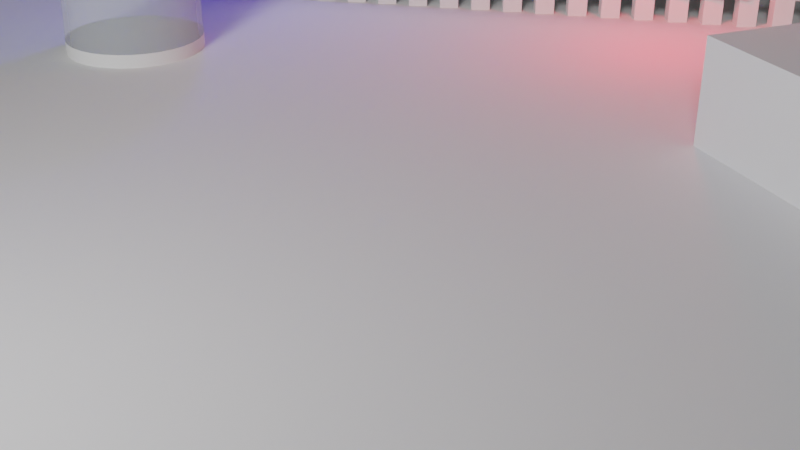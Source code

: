 # Source: newsstudio_20210517_1.blend  (saved by Blender 2.92.15; exported with 4.5.12 LTS)
import bpy
from mathutils import Matrix  # noqa: F401  (used for matrix-valued properties, if any)

bpy.ops.wm.read_factory_settings(use_empty=True)
scene = bpy.context.scene
scene.name = 'Scene'

# ---- collections
col_collection = bpy.data.collections.new('Collection'); scene.collection.children.link(col_collection)

# ---- materials (node trees are filled in below, after node groups)
mat_t = bpy.data.materials.new('t透明')
mat_t.surface_render_method = 'BLENDED'
mat_t.blend_method = 'BLEND'
mat_t.use_transparent_shadow = False

# ---- node groups
ng_auto_smooth = bpy.data.node_groups.new('Auto Smooth', 'GeometryNodeTree')
_s = ng_auto_smooth.interface.new_socket(name='Geometry', in_out='OUTPUT', socket_type='NodeSocketGeometry')
_s = ng_auto_smooth.interface.new_socket(name='Geometry', in_out='INPUT', socket_type='NodeSocketGeometry')
_s = ng_auto_smooth.interface.new_socket(name='Angle', in_out='INPUT', socket_type='NodeSocketFloat')
_s.subtype = 'ANGLE'
_s.min_value = 0.0
_s.max_value = 3.142
ng_auto_smooth.is_modifier = True
_N = ng_auto_smooth.nodes; _L = ng_auto_smooth.links
n0 = _N.new('NodeGroupOutput'); n0.name = 'Group Output'; n0.location = (480, -100)
n1 = _N.new('NodeGroupInput'); n1.name = 'Group Input'; n1.location = (-420, -300)
n2 = _N.new('NodeGroupInput'); n2.name = 'Group Input.001'; n2.location = (-60, -100)
n3 = _N.new('GeometryNodeSetShadeSmooth'); n3.name = 'Set Shade Smooth'; n3.location = (120, -100)
n3.domain = 'EDGE'
n4 = _N.new('GeometryNodeSetShadeSmooth'); n4.name = 'Set Shade Smooth.001'; n4.location = (300, -100)
n5 = _N.new('GeometryNodeInputMeshEdgeAngle'); n5.name = 'Edge Angle'; n5.location = (-420, -220)
n6 = _N.new('GeometryNodeInputEdgeSmooth'); n6.name = 'Is Edge Smooth'; n6.location = (-60, -160)
n7 = _N.new('GeometryNodeInputShadeSmooth'); n7.name = 'Is Face Smooth'; n7.location = (-240, -340)
n8 = _N.new('FunctionNodeBooleanMath'); n8.name = 'Boolean Math'; n8.location = (-60, -220)
n9 = _N.new('FunctionNodeCompare'); n9.name = 'Compare'; n9.location = (-240, -180)
n9.operation = 'LESS_EQUAL'
_L.new(n5.outputs[0], n9.inputs[0])
_L.new(n4.outputs[0], n0.inputs[0])
_L.new(n1.outputs[1], n9.inputs[1])
_L.new(n9.outputs[0], n8.inputs[0])
_L.new(n7.outputs[0], n8.inputs[1])
_L.new(n2.outputs[0], n3.inputs[0])
_L.new(n6.outputs[0], n3.inputs[1])
_L.new(n3.outputs[0], n4.inputs[0])
_L.new(n8.outputs[0], n3.inputs[2])
n0.is_active_output = True

# ---- material node trees
mat_t.use_nodes = True; mat_t.node_tree.nodes.clear()
_N = mat_t.node_tree.nodes; _L = mat_t.node_tree.links
n0 = _N.new('ShaderNodeBsdfPrincipled'); n0.name = 'Principled BSDF'; n0.location = (10, 300)
n0.distribution = 'GGX'
n0.subsurface_method = 'BURLEY'
n0.inputs[0].default_value = (0.9098, 1.0, 0.9646, 1.0)
n0.inputs[2].default_value = 0.1446
n0.inputs[3].default_value = 1.45
n0.inputs[4].default_value = 0.314
n0.inputs[13].default_value = 1.0
n0.inputs[27].default_value = (0.0, 0.0, 0.0, 1.0)
n0.inputs[28].default_value = 1.0
n1 = _N.new('ShaderNodeOutputMaterial'); n1.name = 'Material Output'; n1.location = (300, 300)
_L.new(n0.outputs[0], n1.inputs[0])
n1.is_active_output = True

# ---- world
world_world = bpy.data.worlds.new('World'); scene.world = world_world
world_world.use_nodes = True; world_world.node_tree.nodes.clear()
_N = world_world.node_tree.nodes; _L = world_world.node_tree.links
n0 = _N.new('ShaderNodeOutputWorld'); n0.name = 'World Output'; n0.location = (300, 300)
n1 = _N.new('ShaderNodeBackground'); n1.name = 'Background'; n1.location = (10, 300)
n1.inputs[0].default_value = (0.05088, 0.05088, 0.05088, 1.0)
_L.new(n1.outputs[0], n0.inputs[0])
n0.is_active_output = True
world_world.color = (0.05088, 0.05088, 0.05088)
world_world.use_sun_shadow = False
world_world.sun_shadow_jitter_overblur = 0.0

# ---- cameras
cam_camera = bpy.data.cameras.new('Camera')
cam_camera.clip_end = 100.0
cam_camera.ortho_scale = 7.314

# ---- lights
light_light = bpy.data.lights.new('Light', 'SUN')
light_light.transmission_factor = 0.0
light_light.angle = 0.1993
light_light.energy = 1.0
light_light.shadow_soft_size = 0.1
light_light.shadow_cascade_max_distance = 1000.0
light_x = bpy.data.lights.new('ポイント', 'POINT')
light_x.color = (0.002713, 0.0, 1.0)
light_x.transmission_factor = 0.0
light_x.energy = 200.0
light_x.shadow_soft_size = 0.25
light_x.shadow_maximum_resolution = 0.006
light_x.use_absolute_resolution = True
light_x_1 = bpy.data.lights.new('エリア', 'AREA')
light_x_1.transmission_factor = 0.0
light_x_1.cutoff_distance = 7.74
light_x_1.energy = 570.4
light_x_1.shadow_soft_size = 5.06
light_x_1.shadow_maximum_resolution = 0.006
light_x_1.use_absolute_resolution = True
light_x_1.size = 5.06
light_x_1.size_y = 1.0
light_001 = bpy.data.lights.new('ポイント.001', 'POINT')
light_001.color = (1.0, 0.0, 0.022)
light_001.transmission_factor = 0.0
light_001.energy = 200.0
light_001.shadow_soft_size = 0.25
light_001.shadow_maximum_resolution = 0.006
light_001.use_absolute_resolution = True

# ---- meshes
me_001 = bpy.data.meshes.new('円柱.001')
me_001.from_pydata([(0.0, 1.0, -1.0), (0.0, 1.0, 1.0), (0.1951, 0.9808, -1.0), (0.1951, 0.9808, 1.0), (0.3827, 0.9239, -1.0), (0.3827, 0.9239, 1.0), (0.5556, 0.8315, -1.0), (0.5556, 0.8315, 1.0), (0.7071, 0.7071, -1.0), (0.7071, 0.7071, 1.0), (0.8315, 0.5556, -1.0), (0.8315, 0.5556, 1.0), (0.9239, 0.3827, -1.0), (0.9239, 0.3827, 1.0), (0.9808, 0.1951, -1.0), (0.9808, 0.1951, 1.0), (1.0, 7.55e-08, -1.0), (1.0, 7.55e-08, 1.0), (0.9808, -0.1951, -1.0), (0.9808, -0.1951, 1.0), (0.9239, -0.3827, -1.0), (0.9239, -0.3827, 1.0), (0.8315, -0.5556, -1.0), (0.8315, -0.5556, 1.0), (0.7071, -0.7071, -1.0), (0.7071, -0.7071, 1.0), (0.5556, -0.8315, -1.0), (0.5556, -0.8315, 1.0), (0.3827, -0.9239, -1.0), (0.3827, -0.9239, 1.0), (0.1951, -0.9808, -1.0), (0.1951, -0.9808, 1.0), (-3.258e-07, -1.0, -1.0), (-3.258e-07, -1.0, 1.0), (-0.1951, -0.9808, -1.0), (-0.1951, -0.9808, 1.0), (-0.3827, -0.9239, -1.0), (-0.3827, -0.9239, 1.0), (-0.5556, -0.8315, -1.0), (-0.5556, -0.8315, 1.0), (-0.7071, -0.7071, -1.0), (-0.7071, -0.7071, 1.0), (-0.8315, -0.5556, -1.0), (-0.8315, -0.5556, 1.0), (-0.9239, -0.3827, -1.0), (-0.9239, -0.3827, 1.0), (-0.9808, -0.1951, -1.0), (-0.9808, -0.1951, 1.0), (-1.0, 9.656e-07, -1.0), (-1.0, 9.656e-07, 1.0), (-0.9808, 0.1951, -1.0), (-0.9808, 0.1951, 1.0), (-0.9239, 0.3827, -1.0), (-0.9239, 0.3827, 1.0), (-0.8315, 0.5556, -1.0), (-0.8315, 0.5556, 1.0), (-0.7071, 0.7071, -1.0), (-0.7071, 0.7071, 1.0), (-0.5556, 0.8315, -1.0), (-0.5556, 0.8315, 1.0), (-0.3827, 0.9239, -1.0), (-0.3827, 0.9239, 1.0), (-0.1951, 0.9808, -1.0), (-0.1951, 0.9808, 1.0)], [], [(0, 1, 3, 2), (2, 3, 5, 4), (4, 5, 7, 6), (6, 7, 9, 8), (8, 9, 11, 10), (10, 11, 13, 12), (12, 13, 15, 14), (14, 15, 17, 16), (16, 17, 19, 18), (18, 19, 21, 20), (20, 21, 23, 22), (22, 23, 25, 24), (24, 25, 27, 26), (26, 27, 29, 28), (28, 29, 31, 30), (30, 31, 33, 32), (32, 33, 35, 34), (34, 35, 37, 36), (36, 37, 39, 38), (38, 39, 41, 40), (40, 41, 43, 42), (42, 43, 45, 44), (44, 45, 47, 46), (46, 47, 49, 48), (48, 49, 51, 50), (50, 51, 53, 52), (52, 53, 55, 54), (54, 55, 57, 56), (56, 57, 59, 58), (58, 59, 61, 60), (3, 1, 63, 61, 59, 57, 55, 53, 51, 49, 47, 45, 43, 41, 39, 37, 35, 33, 31, 29, 27, 25, 23, 21, 19, 17, 15, 13, 11, 9, 7, 5), (60, 61, 63, 62), (62, 63, 1, 0), (0, 2, 4, 6, 8, 10, 12, 14, 16, 18, 20, 22, 24, 26, 28, 30, 32, 34, 36, 38, 40, 42, 44, 46, 48, 50, 52, 54, 56, 58, 60, 62)])
me_001.polygons.foreach_set('use_smooth', [True] * 34)
_uv = me_001.uv_layers.new(name='UVマップ')
_uv.uv.foreach_set('vector', [1.0, 0.5, 1.0, 1.0, 0.9688, 1.0, 0.9688, 0.5, 0.9688, 0.5, 0.9688, 1.0, 0.9375, 1.0, 0.9375, 0.5, 0.9375, 0.5, 0.9375, 1.0, 0.9062, 1.0, 0.9062, 0.5, 0.9062, 0.5, 0.9062, 1.0, 0.875, 1.0, 0.875, 0.5, 0.875, 0.5, 0.875, 1.0, 0.8438, 1.0, 0.8438, 0.5, 0.8438, 0.5, 0.8438, 1.0, 0.8125, 1.0, 0.8125, 0.5, 0.8125, 0.5, 0.8125, 1.0, 0.7812, 1.0, 0.7812, 0.5, 0.7812, 0.5, 0.7812, 1.0, 0.75, 1.0, 0.75, 0.5, 0.75, 0.5, 0.75, 1.0, 0.7188, 1.0, 0.7188, 0.5, 0.7188, 0.5, 0.7188, 1.0, 0.6875, 1.0, 0.6875, 0.5, 0.6875, 0.5, 0.6875, 1.0, 0.6562, 1.0, 0.6562, 0.5, 0.6562, 0.5, 0.6562, 1.0, 0.625, 1.0, 0.625, 0.5, 0.625, 0.5, 0.625, 1.0, 0.5938, 1.0, 0.5938, 0.5, 0.5938, 0.5, 0.5938, 1.0, 0.5625, 1.0, 0.5625, 0.5, 0.5625, 0.5, 0.5625, 1.0, 0.5312, 1.0, 0.5312, 0.5, 0.5312, 0.5, 0.5312, 1.0, 0.5, 1.0, 0.5, 0.5, 0.5, 0.5, 0.5, 1.0, 0.4688, 1.0, 0.4688, 0.5, 0.4688, 0.5, 0.4688, 1.0, 0.4375, 1.0, 0.4375, 0.5, 0.4375, 0.5, 0.4375, 1.0, 0.4062, 1.0, 0.4062, 0.5, 0.4062, 0.5, 0.4062, 1.0, 0.375, 1.0, 0.375, 0.5, 0.375, 0.5, 0.375, 1.0, 0.3438, 1.0, 0.3438, 0.5, 0.3438, 0.5, 0.3438, 1.0, 0.3125, 1.0, 0.3125, 0.5, 0.3125, 0.5, 0.3125, 1.0, 0.2812, 1.0, 0.2812, 0.5, 0.2812, 0.5, 0.2812, 1.0, 0.25, 1.0, 0.25, 0.5, 0.25, 0.5, 0.25, 1.0, 0.2188, 1.0, 0.2188, 0.5, 0.2188, 0.5, 0.2188, 1.0, 0.1875, 1.0, 0.1875, 0.5, 0.1875, 0.5, 0.1875, 1.0, 0.1562, 1.0, 0.1562, 0.5, 0.1562, 0.5, 0.1562, 1.0, 0.125, 1.0, 0.125, 0.5, 0.125, 0.5, 0.125, 1.0, 0.09375, 1.0, 0.09375, 0.5, 0.09375, 0.5, 0.09375, 1.0, 0.0625, 1.0, 0.0625, 0.5, 0.2968, 0.4854, 0.25, 0.49, 0.2032, 0.4854, 0.1582, 0.4717, 0.1167, 0.4496, 0.08029, 0.4197, 0.05045, 0.3833, 0.02827, 0.3418, 0.01461, 0.2968, 0.01, 0.25, 0.01461, 0.2032, 0.02827, 0.1582, 0.05045, 0.1167, 0.08029, 0.08029, 0.1167, 0.05045, 0.1582, 0.02827, 0.2032, 0.01461, 0.25, 0.01, 0.2968, 0.01461, 0.3418, 0.02827, 0.3833, 0.05045, 0.4197, 0.08029, 0.4496, 0.1167, 0.4717, 0.1582, 0.4854, 0.2032, 0.49, 0.25, 0.4854, 0.2968, 0.4717, 0.3418, 0.4496, 0.3833, 0.4197, 0.4197, 0.3833, 0.4496, 0.3418, 0.4717, 0.0625, 0.5, 0.0625, 1.0, 0.03125, 1.0, 0.03125, 0.5, 0.03125, 0.5, 0.03125, 1.0, 0.0, 1.0, 0.0, 0.5, 0.75, 0.49, 0.7968, 0.4854, 0.8418, 0.4717, 0.8833, 0.4496, 0.9197, 0.4197, 0.9496, 0.3833, 0.9717, 0.3418, 0.9854, 0.2968, 0.99, 0.25, 0.9854, 0.2032, 0.9717, 0.1582, 0.9496, 0.1167, 0.9197, 0.08029, 0.8833, 0.05045, 0.8418, 0.02827, 0.7968, 0.01461, 0.75, 0.01, 0.7032, 0.01461, 0.6582, 0.02827, 0.6167, 0.05045, 0.5803, 0.08029, 0.5504, 0.1167, 0.5283, 0.1582, 0.5146, 0.2032, 0.51, 0.25, 0.5146, 0.2968, 0.5283, 0.3418, 0.5504, 0.3833, 0.5803, 0.4197, 0.6167, 0.4496, 0.6582, 0.4717, 0.7032, 0.4854])
me_001.use_remesh_fix_poles = True
me_001.use_remesh_preserve_attributes = False
me_001.use_mirror_vertex_groups = False
me_001.update()
me_x = bpy.data.meshes.new('球')
me_x.from_pydata([(0.0, 0.1951, 0.9542), (1.086e-09, 0.4798, 0.9239), (-3.529e-08, 0.7187, 0.8525), (-1.186e-08, 0.8575, 0.7623), (-3.301e-08, 0.9756, 0.5556), (-4.369e-09, 0.9881, 0.3827), (-1.743e-09, 0.992, 0.1951), (0.0, 1.0, 7.55e-08), (0.03806, 0.1913, 0.9542), (0.0936, 0.4705, 0.9239), (0.1402, 0.7049, 0.8525), (0.1673, 0.841, 0.7623), (0.1903, 0.9569, 0.5556), (0.1928, 0.9691, 0.3827), (0.1935, 0.9729, 0.1951), (0.1951, 0.9808, 7.55e-08), (0.07466, 0.1802, 0.9542), (0.1836, 0.4432, 0.9239), (0.275, 0.664, 0.8525), (0.3282, 0.7922, 0.7623), (0.3733, 0.9013, 0.5556), (0.3781, 0.9129, 0.3827), (0.3796, 0.9165, 0.1951), (0.3827, 0.9239, 7.55e-08), (0.1084, 0.1622, 0.9542), (0.2665, 0.3989, 0.9239), (0.3993, 0.5975, 0.8525), (0.4764, 0.713, 0.7623), (0.542, 0.8112, 0.5556), (0.549, 0.8216, 0.3827), (0.5511, 0.8248, 0.1951), (0.5556, 0.8315, 7.55e-08), (0.1379, 0.1379, 0.9542), (0.3392, 0.3392, 0.9239), (0.5082, 0.5082, 0.8525), (0.6064, 0.6064, 0.7623), (0.6899, 0.6899, 0.5556), (0.6987, 0.6987, 0.3827), (0.7014, 0.7014, 0.1951), (0.7071, 0.7071, 7.55e-08), (0.1622, 0.1084, 0.9542), (0.3989, 0.2665, 0.9239), (0.5975, 0.3993, 0.8525), (0.713, 0.4764, 0.7623), (0.8112, 0.542, 0.5556), (0.8216, 0.549, 0.3827), (0.8248, 0.5511, 0.1951), (0.8315, 0.5556, 7.55e-08), (0.1802, 0.07466, 0.9542), (0.4432, 0.1836, 0.9239), (0.664, 0.275, 0.8525), (0.7922, 0.3282, 0.7623), (0.9013, 0.3733, 0.5556), (0.9129, 0.3781, 0.3827), (0.9165, 0.3796, 0.1951), (0.9239, 0.3827, 7.55e-08), (0.1913, 0.03806, 0.9542), (0.4705, 0.0936, 0.9239), (0.7049, 0.1402, 0.8525), (0.841, 0.1673, 0.7623), (0.9569, 0.1903, 0.5556), (0.9691, 0.1928, 0.3827), (0.9729, 0.1935, 0.1951), (0.9808, 0.1951, 7.55e-08), (0.1951, -3.266e-07, 0.9542), (0.4798, -3.294e-07, 0.9239), (0.7187, -3.141e-07, 0.8525), (0.8575, -3.335e-07, 0.7623), (0.9756, -3.536e-07, 0.5556), (0.9881, -2.747e-07, 0.3827), (0.992, -3.952e-07, 0.1951), (1.0, -3.788e-07, 7.55e-08), (0.1913, -0.03806, 0.9542), (0.4705, -0.0936, 0.9239), (0.7049, -0.1402, 0.8525), (0.841, -0.1673, 0.7623), (0.9569, -0.1903, 0.5556), (0.9691, -0.1928, 0.3827), (0.9729, -0.1935, 0.1951), (0.9808, -0.1951, 7.55e-08), (0.1802, -0.07466, 0.9542), (0.4432, -0.1836, 0.9239), (0.664, -0.275, 0.8525), (0.7922, -0.3282, 0.7623), (0.9013, -0.3733, 0.5556), (0.9129, -0.3781, 0.3827), (0.9165, -0.3796, 0.1951), (0.9239, -0.3827, 7.55e-08), (0.1622, -0.1084, 0.9542), (0.3989, -0.2665, 0.9239), (0.5975, -0.3993, 0.8525), (0.713, -0.4764, 0.7623), (0.8112, -0.542, 0.5556), (0.8216, -0.549, 0.3827), (0.8248, -0.5511, 0.1951), (0.8315, -0.5556, 7.55e-08), (0.1379, -0.138, 0.9542), (0.3392, -0.3392, 0.9239), (0.5082, -0.5082, 0.8525), (0.6064, -0.6064, 0.7623), (0.6899, -0.6899, 0.5556), (0.6987, -0.6987, 0.3827), (0.7014, -0.7014, 0.1951), (0.7071, -0.7071, 7.55e-08), (0.1084, -0.1622, 0.9542), (0.2665, -0.3989, 0.9239), (0.3993, -0.5975, 0.8525), (0.4764, -0.713, 0.7623), (0.542, -0.8112, 0.5556), (0.549, -0.8216, 0.3827), (0.5511, -0.8248, 0.1951), (0.5556, -0.8315, 7.55e-08), (0.07466, -0.1802, 0.9542), (0.1836, -0.4432, 0.9239), (0.275, -0.664, 0.8525), (0.3282, -0.7922, 0.7623), (0.3733, -0.9013, 0.5556), (0.3781, -0.9129, 0.3827), (0.3796, -0.9165, 0.1951), (0.3827, -0.9239, 7.55e-08), (0.03806, -0.1913, 0.9542), (0.0936, -0.4705, 0.9239), (0.1402, -0.7049, 0.8525), (0.1673, -0.841, 0.7623), (0.1903, -0.9569, 0.5556), (0.1928, -0.9691, 0.3827), (0.1935, -0.9729, 0.1951), (0.1951, -0.9808, 7.55e-08), (-7.212e-09, -0.1951, 0.9542), (5.276e-08, -0.4798, 0.9239), (-1.249e-09, -0.7187, 0.8525), (-4.319e-08, -0.8575, 0.7623), (-1.333e-07, -0.9756, 0.5556), (6.362e-08, -0.9881, 0.3827), (-8.816e-08, -0.992, 0.1951), (-1.003e-07, -1.0, 7.55e-08), (-0.03806, -0.1913, 0.9542), (-0.0936, -0.4705, 0.9239), (-0.1402, -0.7049, 0.8525), (-0.1673, -0.841, 0.7623), (-0.1903, -0.9569, 0.5556), (-0.1928, -0.9691, 0.3827), (-0.1935, -0.9729, 0.1951), (-0.1951, -0.9808, 7.55e-08), (-0.07466, -0.1802, 0.9542), (-0.1836, -0.4432, 0.9239), (-0.275, -0.664, 0.8525), (-0.3282, -0.7922, 0.7623), (-0.3733, -0.9013, 0.5556), (-0.3781, -0.9129, 0.3827), (-0.3796, -0.9165, 0.1951), (-0.3827, -0.9239, 7.55e-08), (-0.1084, -0.1622, 0.9542), (-0.2665, -0.3989, 0.9239), (-0.3993, -0.5975, 0.8525), (-0.4764, -0.713, 0.7623), (-0.542, -0.8112, 0.5556), (-0.549, -0.8216, 0.3827), (-0.5511, -0.8248, 0.1951), (-0.5556, -0.8315, 7.55e-08), (-2.304e-07, -5.562e-07, 0.9633), (-0.1379, -0.138, 0.9542), (-0.3392, -0.3392, 0.9239), (-0.5082, -0.5082, 0.8525), (-0.6064, -0.6064, 0.7623), (-0.6899, -0.6899, 0.5556), (-0.6987, -0.6987, 0.3827), (-0.7014, -0.7014, 0.1951), (-0.7071, -0.7071, 7.55e-08), (-0.1622, -0.1084, 0.9542), (-0.3989, -0.2665, 0.9239), (-0.5975, -0.3993, 0.8525), (-0.713, -0.4764, 0.7623), (-0.8112, -0.542, 0.5556), (-0.8216, -0.549, 0.3827), (-0.8248, -0.5511, 0.1951), (-0.8315, -0.5556, 7.55e-08), (-0.1802, -0.07466, 0.9542), (-0.4432, -0.1836, 0.9239), (-0.664, -0.275, 0.8525), (-0.7922, -0.3282, 0.7623), (-0.9013, -0.3733, 0.5556), (-0.9129, -0.3781, 0.3827), (-0.9165, -0.3796, 0.1951), (-0.9239, -0.3827, 7.55e-08), (-0.1913, -0.03806, 0.9542), (-0.4705, -0.0936, 0.9239), (-0.7049, -0.1402, 0.8525), (-0.841, -0.1673, 0.7623), (-0.9569, -0.1903, 0.5556), (-0.9691, -0.1928, 0.3827), (-0.9729, -0.1935, 0.1951), (-0.9808, -0.1951, 7.55e-08), (-0.1951, -3.117e-07, 0.9542), (-0.4798, -2.827e-07, 0.9239), (-0.7187, -2.756e-07, 0.8525), (-0.8575, -1.708e-07, 0.7623), (-0.9756, -1.263e-07, 0.5556), (-0.9881, -3.225e-07, 0.3827), (-0.992, -9.374e-08, 0.1951), (-1.0, -1.404e-07, 7.55e-08), (-0.1913, 0.03806, 0.9542), (-0.4705, 0.0936, 0.9239), (-0.7049, 0.1402, 0.8525), (-0.841, 0.1673, 0.7623), (-0.9569, 0.1903, 0.5556), (-0.9691, 0.1928, 0.3827), (-0.9729, 0.1935, 0.1951), (-0.9808, 0.1951, 7.55e-08), (-0.1802, 0.07466, 0.9542), (-0.4432, 0.1836, 0.9239), (-0.664, 0.275, 0.8525), (-0.7922, 0.3282, 0.7623), (-0.9013, 0.3733, 0.5556), (-0.9129, 0.3781, 0.3827), (-0.9165, 0.3796, 0.1951), (-0.9239, 0.3827, 7.55e-08), (-0.1622, 0.1084, 0.9542), (-0.3989, 0.2665, 0.9239), (-0.5975, 0.3993, 0.8525), (-0.713, 0.4764, 0.7623), (-0.8112, 0.542, 0.5556), (-0.8216, 0.549, 0.3827), (-0.8248, 0.5511, 0.1951), (-0.8315, 0.5556, 7.55e-08), (-0.1379, 0.1379, 0.9542), (-0.3392, 0.3392, 0.9239), (-0.5082, 0.5082, 0.8525), (-0.6064, 0.6064, 0.7623), (-0.6899, 0.6899, 0.5556), (-0.6987, 0.6987, 0.3827), (-0.7014, 0.7014, 0.1951), (-0.7071, 0.7071, 7.55e-08), (-0.1084, 0.1622, 0.9542), (-0.2665, 0.3989, 0.9239), (-0.3993, 0.5975, 0.8525), (-0.4764, 0.713, 0.7623), (-0.542, 0.8112, 0.5556), (-0.549, 0.8216, 0.3827), (-0.5511, 0.8248, 0.1951), (-0.5556, 0.8315, 7.55e-08), (-0.07466, 0.1802, 0.9542), (-0.1836, 0.4432, 0.9239), (-0.275, 0.664, 0.8525), (-0.3282, 0.7922, 0.7623), (-0.3733, 0.9013, 0.5556), (-0.3781, 0.9129, 0.3827), (-0.3796, 0.9165, 0.1951), (-0.3827, 0.9239, 7.55e-08), (-0.03806, 0.1913, 0.9542), (-0.0936, 0.4705, 0.9239), (-0.1402, 0.7049, 0.8525), (-0.1673, 0.841, 0.7623), (-0.1903, 0.9569, 0.5556), (-0.1928, 0.9691, 0.3827), (-0.1935, 0.9729, 0.1951), (-0.1951, 0.9808, 7.55e-08)], [], [(7, 6, 14, 15), (0, 160, 8), (1, 0, 8, 9), (2, 1, 9, 10), (3, 2, 10, 11), (4, 3, 11, 12), (5, 4, 12, 13), (6, 5, 13, 14), (14, 13, 21, 22), (15, 14, 22, 23), (8, 160, 16), (9, 8, 16, 17), (10, 9, 17, 18), (11, 10, 18, 19), (12, 11, 19, 20), (13, 12, 20, 21), (18, 17, 25, 26), (19, 18, 26, 27), (20, 19, 27, 28), (21, 20, 28, 29), (22, 21, 29, 30), (23, 22, 30, 31), (16, 160, 24), (17, 16, 24, 25), (30, 29, 37, 38), (31, 30, 38, 39), (24, 160, 32), (25, 24, 32, 33), (26, 25, 33, 34), (27, 26, 34, 35), (28, 27, 35, 36), (29, 28, 36, 37), (35, 34, 42, 43), (36, 35, 43, 44), (37, 36, 44, 45), (38, 37, 45, 46), (39, 38, 46, 47), (32, 160, 40), (33, 32, 40, 41), (34, 33, 41, 42), (47, 46, 54, 55), (40, 160, 48), (41, 40, 48, 49), (42, 41, 49, 50), (43, 42, 50, 51), (44, 43, 51, 52), (45, 44, 52, 53), (46, 45, 53, 54), (51, 50, 58, 59), (52, 51, 59, 60), (53, 52, 60, 61), (54, 53, 61, 62), (55, 54, 62, 63), (48, 160, 56), (49, 48, 56, 57), (50, 49, 57, 58), (63, 62, 70, 71), (56, 160, 64), (57, 56, 64, 65), (58, 57, 65, 66), (59, 58, 66, 67), (60, 59, 67, 68), (61, 60, 68, 69), (62, 61, 69, 70), (68, 67, 75, 76), (69, 68, 76, 77), (70, 69, 77, 78), (71, 70, 78, 79), (64, 160, 72), (65, 64, 72, 73), (66, 65, 73, 74), (67, 66, 74, 75), (73, 72, 80, 81), (74, 73, 81, 82), (75, 74, 82, 83), (76, 75, 83, 84), (77, 76, 84, 85), (78, 77, 85, 86), (79, 78, 86, 87), (72, 160, 80), (85, 84, 92, 93), (86, 85, 93, 94), (87, 86, 94, 95), (80, 160, 88), (81, 80, 88, 89), (82, 81, 89, 90), (83, 82, 90, 91), (84, 83, 91, 92), (89, 88, 96, 97), (90, 89, 97, 98), (91, 90, 98, 99), (92, 91, 99, 100), (93, 92, 100, 101), (94, 93, 101, 102), (95, 94, 102, 103), (88, 160, 96), (101, 100, 108, 109), (102, 101, 109, 110), (103, 102, 110, 111), (96, 160, 104), (97, 96, 104, 105), (98, 97, 105, 106), (99, 98, 106, 107), (100, 99, 107, 108), (106, 105, 113, 114), (107, 106, 114, 115), (108, 107, 115, 116), (109, 108, 116, 117), (110, 109, 117, 118), (111, 110, 118, 119), (104, 160, 112), (105, 104, 112, 113), (118, 117, 125, 126), (119, 118, 126, 127), (112, 160, 120), (113, 112, 120, 121), (114, 113, 121, 122), (115, 114, 122, 123), (116, 115, 123, 124), (117, 116, 124, 125), (122, 121, 129, 130), (123, 122, 130, 131), (124, 123, 131, 132), (125, 124, 132, 133), (126, 125, 133, 134), (127, 126, 134, 135), (120, 160, 128), (121, 120, 128, 129), (134, 133, 141, 142), (135, 134, 142, 143), (128, 160, 136), (129, 128, 136, 137), (130, 129, 137, 138), (131, 130, 138, 139), (132, 131, 139, 140), (133, 132, 140, 141), (139, 138, 146, 147), (140, 139, 147, 148), (141, 140, 148, 149), (142, 141, 149, 150), (143, 142, 150, 151), (136, 160, 144), (137, 136, 144, 145), (138, 137, 145, 146), (151, 150, 158, 159), (144, 160, 152), (145, 144, 152, 153), (146, 145, 153, 154), (147, 146, 154, 155), (148, 147, 155, 156), (149, 148, 156, 157), (150, 149, 157, 158), (156, 155, 164, 165), (157, 156, 165, 166), (158, 157, 166, 167), (159, 158, 167, 168), (152, 160, 161), (153, 152, 161, 162), (154, 153, 162, 163), (155, 154, 163, 164), (161, 160, 169), (162, 161, 169, 170), (163, 162, 170, 171), (164, 163, 171, 172), (165, 164, 172, 173), (166, 165, 173, 174), (167, 166, 174, 175), (168, 167, 175, 176), (173, 172, 180, 181), (174, 173, 181, 182), (175, 174, 182, 183), (176, 175, 183, 184), (169, 160, 177), (170, 169, 177, 178), (171, 170, 178, 179), (172, 171, 179, 180), (178, 177, 185, 186), (179, 178, 186, 187), (180, 179, 187, 188), (181, 180, 188, 189), (182, 181, 189, 190), (183, 182, 190, 191), (184, 183, 191, 192), (177, 160, 185), (190, 189, 197, 198), (191, 190, 198, 199), (192, 191, 199, 200), (185, 160, 193), (186, 185, 193, 194), (187, 186, 194, 195), (188, 187, 195, 196), (189, 188, 196, 197), (194, 193, 201, 202), (195, 194, 202, 203), (196, 195, 203, 204), (197, 196, 204, 205), (198, 197, 205, 206), (199, 198, 206, 207), (200, 199, 207, 208), (193, 160, 201), (206, 205, 213, 214), (207, 206, 214, 215), (208, 207, 215, 216), (201, 160, 209), (202, 201, 209, 210), (203, 202, 210, 211), (204, 203, 211, 212), (205, 204, 212, 213), (211, 210, 218, 219), (212, 211, 219, 220), (213, 212, 220, 221), (214, 213, 221, 222), (215, 214, 222, 223), (216, 215, 223, 224), (209, 160, 217), (210, 209, 217, 218), (223, 222, 230, 231), (224, 223, 231, 232), (217, 160, 225), (218, 217, 225, 226), (219, 218, 226, 227), (220, 219, 227, 228), (221, 220, 228, 229), (222, 221, 229, 230), (228, 227, 235, 236), (229, 228, 236, 237), (230, 229, 237, 238), (231, 230, 238, 239), (232, 231, 239, 240), (225, 160, 233), (226, 225, 233, 234), (227, 226, 234, 235), (240, 239, 247, 248), (233, 160, 241), (234, 233, 241, 242), (235, 234, 242, 243), (236, 235, 243, 244), (237, 236, 244, 245), (238, 237, 245, 246), (239, 238, 246, 247), (244, 243, 251, 252), (245, 244, 252, 253), (246, 245, 253, 254), (247, 246, 254, 255), (248, 247, 255, 256), (241, 160, 249), (242, 241, 249, 250), (243, 242, 250, 251), (256, 255, 6, 7), (249, 160, 0), (250, 249, 0, 1), (251, 250, 1, 2), (252, 251, 2, 3), (253, 252, 3, 4), (254, 253, 4, 5), (255, 254, 5, 6)])
me_x.polygons.foreach_set('use_smooth', [True] * 256)
_uv = me_x.uv_layers.new(name='UVマップ')
_uv.uv.foreach_set('vector', [0.75, 0.5, 0.75, 0.5625, 0.7188, 0.5625, 0.7188, 0.5, 0.75, 0.9375, 0.7344, 1.0, 0.7187, 0.9375, 0.75, 0.875, 0.75, 0.9375, 0.7187, 0.9375, 0.7188, 0.875, 0.75, 0.8125, 0.75, 0.875, 0.7188, 0.875, 0.7188, 0.8125, 0.75, 0.75, 0.75, 0.8125, 0.7188, 0.8125, 0.7188, 0.75, 0.75, 0.6875, 0.75, 0.75, 0.7188, 0.75, 0.7188, 0.6875, 0.75, 0.625, 0.75, 0.6875, 0.7188, 0.6875, 0.7188, 0.625, 0.75, 0.5625, 0.75, 0.625, 0.7188, 0.625, 0.7188, 0.5625, 0.7188, 0.5625, 0.7188, 0.625, 0.6875, 0.625, 0.6875, 0.5625, 0.7188, 0.5, 0.7188, 0.5625, 0.6875, 0.5625, 0.6875, 0.5, 0.7187, 0.9375, 0.7031, 1.0, 0.6875, 0.9375, 0.7188, 0.875, 0.7187, 0.9375, 0.6875, 0.9375, 0.6875, 0.875, 0.7188, 0.8125, 0.7188, 0.875, 0.6875, 0.875, 0.6875, 0.8125, 0.7188, 0.75, 0.7188, 0.8125, 0.6875, 0.8125, 0.6875, 0.75, 0.7188, 0.6875, 0.7188, 0.75, 0.6875, 0.75, 0.6875, 0.6875, 0.7188, 0.625, 0.7188, 0.6875, 0.6875, 0.6875, 0.6875, 0.625, 0.6875, 0.8125, 0.6875, 0.875, 0.6562, 0.875, 0.6562, 0.8125, 0.6875, 0.75, 0.6875, 0.8125, 0.6562, 0.8125, 0.6562, 0.75, 0.6875, 0.6875, 0.6875, 0.75, 0.6562, 0.75, 0.6562, 0.6875, 0.6875, 0.625, 0.6875, 0.6875, 0.6562, 0.6875, 0.6562, 0.625, 0.6875, 0.5625, 0.6875, 0.625, 0.6562, 0.625, 0.6562, 0.5625, 0.6875, 0.5, 0.6875, 0.5625, 0.6562, 0.5625, 0.6562, 0.5, 0.6875, 0.9375, 0.6719, 1.0, 0.6562, 0.9375, 0.6875, 0.875, 0.6875, 0.9375, 0.6562, 0.9375, 0.6562, 0.875, 0.6562, 0.5625, 0.6562, 0.625, 0.625, 0.625, 0.625, 0.5625, 0.6562, 0.5, 0.6562, 0.5625, 0.625, 0.5625, 0.625, 0.5, 0.6562, 0.9375, 0.6406, 1.0, 0.625, 0.9375, 0.6562, 0.875, 0.6562, 0.9375, 0.625, 0.9375, 0.625, 0.875, 0.6562, 0.8125, 0.6562, 0.875, 0.625, 0.875, 0.625, 0.8125, 0.6562, 0.75, 0.6562, 0.8125, 0.625, 0.8125, 0.625, 0.75, 0.6562, 0.6875, 0.6562, 0.75, 0.625, 0.75, 0.625, 0.6875, 0.6562, 0.625, 0.6562, 0.6875, 0.625, 0.6875, 0.625, 0.625, 0.625, 0.75, 0.625, 0.8125, 0.5937, 0.8125, 0.5937, 0.75, 0.625, 0.6875, 0.625, 0.75, 0.5937, 0.75, 0.5937, 0.6875, 0.625, 0.625, 0.625, 0.6875, 0.5937, 0.6875, 0.5937, 0.625, 0.625, 0.5625, 0.625, 0.625, 0.5937, 0.625, 0.5937, 0.5625, 0.625, 0.5, 0.625, 0.5625, 0.5937, 0.5625, 0.5937, 0.5, 0.625, 0.9375, 0.6094, 1.0, 0.5937, 0.9375, 0.625, 0.875, 0.625, 0.9375, 0.5937, 0.9375, 0.5937, 0.875, 0.625, 0.8125, 0.625, 0.875, 0.5937, 0.875, 0.5937, 0.8125, 0.5937, 0.5, 0.5937, 0.5625, 0.5625, 0.5625, 0.5625, 0.5, 0.5937, 0.9375, 0.5781, 1.0, 0.5625, 0.9375, 0.5937, 0.875, 0.5937, 0.9375, 0.5625, 0.9375, 0.5625, 0.875, 0.5937, 0.8125, 0.5937, 0.875, 0.5625, 0.875, 0.5625, 0.8125, 0.5937, 0.75, 0.5937, 0.8125, 0.5625, 0.8125, 0.5625, 0.75, 0.5937, 0.6875, 0.5937, 0.75, 0.5625, 0.75, 0.5625, 0.6875, 0.5937, 0.625, 0.5937, 0.6875, 0.5625, 0.6875, 0.5625, 0.625, 0.5937, 0.5625, 0.5937, 0.625, 0.5625, 0.625, 0.5625, 0.5625, 0.5625, 0.75, 0.5625, 0.8125, 0.5312, 0.8125, 0.5312, 0.75, 0.5625, 0.6875, 0.5625, 0.75, 0.5312, 0.75, 0.5312, 0.6875, 0.5625, 0.625, 0.5625, 0.6875, 0.5312, 0.6875, 0.5312, 0.625, 0.5625, 0.5625, 0.5625, 0.625, 0.5312, 0.625, 0.5312, 0.5625, 0.5625, 0.5, 0.5625, 0.5625, 0.5312, 0.5625, 0.5312, 0.5, 0.5625, 0.9375, 0.5469, 1.0, 0.5312, 0.9375, 0.5625, 0.875, 0.5625, 0.9375, 0.5312, 0.9375, 0.5312, 0.875, 0.5625, 0.8125, 0.5625, 0.875, 0.5312, 0.875, 0.5312, 0.8125, 0.5312, 0.5, 0.5312, 0.5625, 0.5, 0.5625, 0.5, 0.5, 0.5312, 0.9375, 0.5156, 1.0, 0.5, 0.9375, 0.5312, 0.875, 0.5312, 0.9375, 0.5, 0.9375, 0.5, 0.875, 0.5312, 0.8125, 0.5312, 0.875, 0.5, 0.875, 0.5, 0.8125, 0.5312, 0.75, 0.5312, 0.8125, 0.5, 0.8125, 0.5, 0.75, 0.5312, 0.6875, 0.5312, 0.75, 0.5, 0.75, 0.5, 0.6875, 0.5312, 0.625, 0.5312, 0.6875, 0.5, 0.6875, 0.5, 0.625, 0.5312, 0.5625, 0.5312, 0.625, 0.5, 0.625, 0.5, 0.5625, 0.5, 0.6875, 0.5, 0.75, 0.4687, 0.75, 0.4687, 0.6875, 0.5, 0.625, 0.5, 0.6875, 0.4687, 0.6875, 0.4687, 0.625, 0.5, 0.5625, 0.5, 0.625, 0.4687, 0.625, 0.4687, 0.5625, 0.5, 0.5, 0.5, 0.5625, 0.4687, 0.5625, 0.4687, 0.5, 0.5, 0.9375, 0.4844, 1.0, 0.4687, 0.9375, 0.5, 0.875, 0.5, 0.9375, 0.4687, 0.9375, 0.4687, 0.875, 0.5, 0.8125, 0.5, 0.875, 0.4687, 0.875, 0.4687, 0.8125, 0.5, 0.75, 0.5, 0.8125, 0.4687, 0.8125, 0.4687, 0.75, 0.4687, 0.875, 0.4687, 0.9375, 0.4375, 0.9375, 0.4375, 0.875, 0.4687, 0.8125, 0.4687, 0.875, 0.4375, 0.875, 0.4375, 0.8125, 0.4687, 0.75, 0.4687, 0.8125, 0.4375, 0.8125, 0.4375, 0.75, 0.4687, 0.6875, 0.4687, 0.75, 0.4375, 0.75, 0.4375, 0.6875, 0.4687, 0.625, 0.4687, 0.6875, 0.4375, 0.6875, 0.4375, 0.625, 0.4687, 0.5625, 0.4687, 0.625, 0.4375, 0.625, 0.4375, 0.5625, 0.4687, 0.5, 0.4687, 0.5625, 0.4375, 0.5625, 0.4375, 0.5, 0.4687, 0.9375, 0.4531, 1.0, 0.4375, 0.9375, 0.4375, 0.625, 0.4375, 0.6875, 0.4062, 0.6875, 0.4062, 0.625, 0.4375, 0.5625, 0.4375, 0.625, 0.4062, 0.625, 0.4062, 0.5625, 0.4375, 0.5, 0.4375, 0.5625, 0.4062, 0.5625, 0.4062, 0.5, 0.4375, 0.9375, 0.4219, 1.0, 0.4062, 0.9375, 0.4375, 0.875, 0.4375, 0.9375, 0.4062, 0.9375, 0.4062, 0.875, 0.4375, 0.8125, 0.4375, 0.875, 0.4062, 0.875, 0.4062, 0.8125, 0.4375, 0.75, 0.4375, 0.8125, 0.4062, 0.8125, 0.4062, 0.75, 0.4375, 0.6875, 0.4375, 0.75, 0.4062, 0.75, 0.4062, 0.6875, 0.4062, 0.875, 0.4062, 0.9375, 0.375, 0.9375, 0.375, 0.875, 0.4062, 0.8125, 0.4062, 0.875, 0.375, 0.875, 0.375, 0.8125, 0.4062, 0.75, 0.4062, 0.8125, 0.375, 0.8125, 0.375, 0.75, 0.4062, 0.6875, 0.4062, 0.75, 0.375, 0.75, 0.375, 0.6875, 0.4062, 0.625, 0.4062, 0.6875, 0.375, 0.6875, 0.375, 0.625, 0.4062, 0.5625, 0.4062, 0.625, 0.375, 0.625, 0.375, 0.5625, 0.4062, 0.5, 0.4062, 0.5625, 0.375, 0.5625, 0.375, 0.5, 0.4062, 0.9375, 0.3906, 1.0, 0.375, 0.9375, 0.375, 0.625, 0.375, 0.6875, 0.3437, 0.6875, 0.3437, 0.625, 0.375, 0.5625, 0.375, 0.625, 0.3437, 0.625, 0.3437, 0.5625, 0.375, 0.5, 0.375, 0.5625, 0.3437, 0.5625, 0.3437, 0.5, 0.375, 0.9375, 0.3594, 1.0, 0.3437, 0.9375, 0.375, 0.875, 0.375, 0.9375, 0.3437, 0.9375, 0.3437, 0.875, 0.375, 0.8125, 0.375, 0.875, 0.3437, 0.875, 0.3437, 0.8125, 0.375, 0.75, 0.375, 0.8125, 0.3437, 0.8125, 0.3437, 0.75, 0.375, 0.6875, 0.375, 0.75, 0.3437, 0.75, 0.3437, 0.6875, 0.3437, 0.8125, 0.3437, 0.875, 0.3125, 0.875, 0.3125, 0.8125, 0.3437, 0.75, 0.3437, 0.8125, 0.3125, 0.8125, 0.3125, 0.75, 0.3437, 0.6875, 0.3437, 0.75, 0.3125, 0.75, 0.3125, 0.6875, 0.3437, 0.625, 0.3437, 0.6875, 0.3125, 0.6875, 0.3125, 0.625, 0.3437, 0.5625, 0.3437, 0.625, 0.3125, 0.625, 0.3125, 0.5625, 0.3437, 0.5, 0.3437, 0.5625, 0.3125, 0.5625, 0.3125, 0.5, 0.3437, 0.9375, 0.3281, 1.0, 0.3125, 0.9375, 0.3437, 0.875, 0.3437, 0.9375, 0.3125, 0.9375, 0.3125, 0.875, 0.3125, 0.5625, 0.3125, 0.625, 0.2812, 0.625, 0.2812, 0.5625, 0.3125, 0.5, 0.3125, 0.5625, 0.2812, 0.5625, 0.2812, 0.5, 0.3125, 0.9375, 0.2969, 1.0, 0.2812, 0.9375, 0.3125, 0.875, 0.3125, 0.9375, 0.2812, 0.9375, 0.2812, 0.875, 0.3125, 0.8125, 0.3125, 0.875, 0.2812, 0.875, 0.2812, 0.8125, 0.3125, 0.75, 0.3125, 0.8125, 0.2812, 0.8125, 0.2812, 0.75, 0.3125, 0.6875, 0.3125, 0.75, 0.2812, 0.75, 0.2812, 0.6875, 0.3125, 0.625, 0.3125, 0.6875, 0.2812, 0.6875, 0.2812, 0.625, 0.2812, 0.8125, 0.2812, 0.875, 0.25, 0.875, 0.25, 0.8125, 0.2812, 0.75, 0.2812, 0.8125, 0.25, 0.8125, 0.25, 0.75, 0.2812, 0.6875, 0.2812, 0.75, 0.25, 0.75, 0.25, 0.6875, 0.2812, 0.625, 0.2812, 0.6875, 0.25, 0.6875, 0.25, 0.625, 0.2812, 0.5625, 0.2812, 0.625, 0.25, 0.625, 0.25, 0.5625, 0.2812, 0.5, 0.2812, 0.5625, 0.25, 0.5625, 0.25, 0.5, 0.2812, 0.9375, 0.2656, 1.0, 0.25, 0.9375, 0.2812, 0.875, 0.2812, 0.9375, 0.25, 0.9375, 0.25, 0.875, 0.25, 0.5625, 0.25, 0.625, 0.2188, 0.625, 0.2187, 0.5625, 0.25, 0.5, 0.25, 0.5625, 0.2187, 0.5625, 0.2187, 0.5, 0.25, 0.9375, 0.2344, 1.0, 0.2188, 0.9375, 0.25, 0.875, 0.25, 0.9375, 0.2188, 0.9375, 0.2188, 0.875, 0.25, 0.8125, 0.25, 0.875, 0.2188, 0.875, 0.2187, 0.8125, 0.25, 0.75, 0.25, 0.8125, 0.2187, 0.8125, 0.2187, 0.75, 0.25, 0.6875, 0.25, 0.75, 0.2187, 0.75, 0.2187, 0.6875, 0.25, 0.625, 0.25, 0.6875, 0.2187, 0.6875, 0.2188, 0.625, 0.2187, 0.75, 0.2187, 0.8125, 0.1875, 0.8125, 0.1875, 0.75, 0.2187, 0.6875, 0.2187, 0.75, 0.1875, 0.75, 0.1875, 0.6875, 0.2188, 0.625, 0.2187, 0.6875, 0.1875, 0.6875, 0.1875, 0.625, 0.2187, 0.5625, 0.2188, 0.625, 0.1875, 0.625, 0.1875, 0.5625, 0.2187, 0.5, 0.2187, 0.5625, 0.1875, 0.5625, 0.1875, 0.5, 0.2188, 0.9375, 0.2031, 1.0, 0.1875, 0.9375, 0.2188, 0.875, 0.2188, 0.9375, 0.1875, 0.9375, 0.1875, 0.875, 0.2187, 0.8125, 0.2188, 0.875, 0.1875, 0.875, 0.1875, 0.8125, 0.1875, 0.5, 0.1875, 0.5625, 0.1562, 0.5625, 0.1562, 0.5, 0.1875, 0.9375, 0.1719, 1.0, 0.1563, 0.9375, 0.1875, 0.875, 0.1875, 0.9375, 0.1563, 0.9375, 0.1563, 0.875, 0.1875, 0.8125, 0.1875, 0.875, 0.1563, 0.875, 0.1563, 0.8125, 0.1875, 0.75, 0.1875, 0.8125, 0.1563, 0.8125, 0.1563, 0.75, 0.1875, 0.6875, 0.1875, 0.75, 0.1563, 0.75, 0.1562, 0.6875, 0.1875, 0.625, 0.1875, 0.6875, 0.1562, 0.6875, 0.1563, 0.625, 0.1875, 0.5625, 0.1875, 0.625, 0.1563, 0.625, 0.1562, 0.5625, 0.1562, 0.6875, 0.1563, 0.75, 0.125, 0.75, 0.125, 0.6875, 0.1563, 0.625, 0.1562, 0.6875, 0.125, 0.6875, 0.125, 0.625, 0.1562, 0.5625, 0.1563, 0.625, 0.125, 0.625, 0.125, 0.5625, 0.1562, 0.5, 0.1562, 0.5625, 0.125, 0.5625, 0.125, 0.5, 0.1563, 0.9375, 0.1406, 1.0, 0.125, 0.9375, 0.1563, 0.875, 0.1563, 0.9375, 0.125, 0.9375, 0.125, 0.875, 0.1563, 0.8125, 0.1563, 0.875, 0.125, 0.875, 0.125, 0.8125, 0.1563, 0.75, 0.1563, 0.8125, 0.125, 0.8125, 0.125, 0.75, 0.125, 0.9375, 0.1094, 1.0, 0.09375, 0.9375, 0.125, 0.875, 0.125, 0.9375, 0.09375, 0.9375, 0.09375, 0.875, 0.125, 0.8125, 0.125, 0.875, 0.09375, 0.875, 0.09375, 0.8125, 0.125, 0.75, 0.125, 0.8125, 0.09375, 0.8125, 0.09375, 0.75, 0.125, 0.6875, 0.125, 0.75, 0.09375, 0.75, 0.09375, 0.6875, 0.125, 0.625, 0.125, 0.6875, 0.09375, 0.6875, 0.09375, 0.625, 0.125, 0.5625, 0.125, 0.625, 0.09375, 0.625, 0.09375, 0.5625, 0.125, 0.5, 0.125, 0.5625, 0.09375, 0.5625, 0.09375, 0.5, 0.09375, 0.6875, 0.09375, 0.75, 0.0625, 0.75, 0.0625, 0.6875, 0.09375, 0.625, 0.09375, 0.6875, 0.0625, 0.6875, 0.0625, 0.625, 0.09375, 0.5625, 0.09375, 0.625, 0.0625, 0.625, 0.0625, 0.5625, 0.09375, 0.5, 0.09375, 0.5625, 0.0625, 0.5625, 0.0625, 0.5, 0.09375, 0.9375, 0.07813, 1.0, 0.0625, 0.9375, 0.09375, 0.875, 0.09375, 0.9375, 0.0625, 0.9375, 0.0625, 0.875, 0.09375, 0.8125, 0.09375, 0.875, 0.0625, 0.875, 0.0625, 0.8125, 0.09375, 0.75, 0.09375, 0.8125, 0.0625, 0.8125, 0.0625, 0.75, 0.0625, 0.875, 0.0625, 0.9375, 0.03125, 0.9375, 0.03125, 0.875, 0.0625, 0.8125, 0.0625, 0.875, 0.03125, 0.875, 0.03125, 0.8125, 0.0625, 0.75, 0.0625, 0.8125, 0.03125, 0.8125, 0.03125, 0.75, 0.0625, 0.6875, 0.0625, 0.75, 0.03125, 0.75, 0.03125, 0.6875, 0.0625, 0.625, 0.0625, 0.6875, 0.03125, 0.6875, 0.03125, 0.625, 0.0625, 0.5625, 0.0625, 0.625, 0.03125, 0.625, 0.03125, 0.5625, 0.0625, 0.5, 0.0625, 0.5625, 0.03125, 0.5625, 0.03125, 0.5, 0.0625, 0.9375, 0.04688, 1.0, 0.03125, 0.9375, 0.03125, 0.625, 0.03125, 0.6875, 0.0, 0.6875, 5.96e-08, 0.625, 0.03125, 0.5625, 0.03125, 0.625, 5.96e-08, 0.625, 0.0, 0.5625, 0.03125, 0.5, 0.03125, 0.5625, 0.0, 0.5625, 0.0, 0.5, 0.03125, 0.9375, 0.01563, 1.0, 2.384e-07, 0.9375, 0.03125, 0.875, 0.03125, 0.9375, 2.384e-07, 0.9375, 8.941e-08, 0.875, 0.03125, 0.8125, 0.03125, 0.875, 8.941e-08, 0.875, 5.96e-08, 0.8125, 0.03125, 0.75, 0.03125, 0.8125, 5.96e-08, 0.8125, 0.0, 0.75, 0.03125, 0.6875, 0.03125, 0.75, 0.0, 0.75, 0.0, 0.6875, 1.0, 0.875, 1.0, 0.9375, 0.9688, 0.9375, 0.9688, 0.875, 1.0, 0.8125, 1.0, 0.875, 0.9688, 0.875, 0.9688, 0.8125, 1.0, 0.75, 1.0, 0.8125, 0.9688, 0.8125, 0.9688, 0.75, 1.0, 0.6875, 1.0, 0.75, 0.9688, 0.75, 0.9688, 0.6875, 1.0, 0.625, 1.0, 0.6875, 0.9688, 0.6875, 0.9688, 0.625, 1.0, 0.5625, 1.0, 0.625, 0.9688, 0.625, 0.9688, 0.5625, 1.0, 0.5, 1.0, 0.5625, 0.9688, 0.5625, 0.9688, 0.5, 1.0, 0.9375, 0.9844, 1.0, 0.9688, 0.9375, 0.9688, 0.625, 0.9688, 0.6875, 0.9375, 0.6875, 0.9375, 0.625, 0.9688, 0.5625, 0.9688, 0.625, 0.9375, 0.625, 0.9375, 0.5625, 0.9688, 0.5, 0.9688, 0.5625, 0.9375, 0.5625, 0.9375, 0.5, 0.9688, 0.9375, 0.9531, 1.0, 0.9375, 0.9375, 0.9688, 0.875, 0.9688, 0.9375, 0.9375, 0.9375, 0.9375, 0.875, 0.9688, 0.8125, 0.9688, 0.875, 0.9375, 0.875, 0.9375, 0.8125, 0.9688, 0.75, 0.9688, 0.8125, 0.9375, 0.8125, 0.9375, 0.75, 0.9688, 0.6875, 0.9688, 0.75, 0.9375, 0.75, 0.9375, 0.6875, 0.9375, 0.8125, 0.9375, 0.875, 0.9063, 0.875, 0.9062, 0.8125, 0.9375, 0.75, 0.9375, 0.8125, 0.9062, 0.8125, 0.9062, 0.75, 0.9375, 0.6875, 0.9375, 0.75, 0.9062, 0.75, 0.9062, 0.6875, 0.9375, 0.625, 0.9375, 0.6875, 0.9062, 0.6875, 0.9062, 0.625, 0.9375, 0.5625, 0.9375, 0.625, 0.9062, 0.625, 0.9062, 0.5625, 0.9375, 0.5, 0.9375, 0.5625, 0.9062, 0.5625, 0.9062, 0.5, 0.9375, 0.9375, 0.9219, 1.0, 0.9063, 0.9375, 0.9375, 0.875, 0.9375, 0.9375, 0.9063, 0.9375, 0.9063, 0.875, 0.9062, 0.5625, 0.9062, 0.625, 0.875, 0.625, 0.875, 0.5625, 0.9062, 0.5, 0.9062, 0.5625, 0.875, 0.5625, 0.875, 0.5, 0.9063, 0.9375, 0.8906, 1.0, 0.875, 0.9375, 0.9063, 0.875, 0.9063, 0.9375, 0.875, 0.9375, 0.875, 0.875, 0.9062, 0.8125, 0.9063, 0.875, 0.875, 0.875, 0.875, 0.8125, 0.9062, 0.75, 0.9062, 0.8125, 0.875, 0.8125, 0.875, 0.75, 0.9062, 0.6875, 0.9062, 0.75, 0.875, 0.75, 0.875, 0.6875, 0.9062, 0.625, 0.9062, 0.6875, 0.875, 0.6875, 0.875, 0.625, 0.875, 0.75, 0.875, 0.8125, 0.8438, 0.8125, 0.8438, 0.75, 0.875, 0.6875, 0.875, 0.75, 0.8438, 0.75, 0.8438, 0.6875, 0.875, 0.625, 0.875, 0.6875, 0.8438, 0.6875, 0.8438, 0.625, 0.875, 0.5625, 0.875, 0.625, 0.8438, 0.625, 0.8438, 0.5625, 0.875, 0.5, 0.875, 0.5625, 0.8438, 0.5625, 0.8438, 0.5, 0.875, 0.9375, 0.8594, 1.0, 0.8438, 0.9375, 0.875, 0.875, 0.875, 0.9375, 0.8438, 0.9375, 0.8438, 0.875, 0.875, 0.8125, 0.875, 0.875, 0.8438, 0.875, 0.8438, 0.8125, 0.8438, 0.5, 0.8438, 0.5625, 0.8125, 0.5625, 0.8125, 0.5, 0.8438, 0.9375, 0.8281, 1.0, 0.8125, 0.9375, 0.8438, 0.875, 0.8438, 0.9375, 0.8125, 0.9375, 0.8125, 0.875, 0.8438, 0.8125, 0.8438, 0.875, 0.8125, 0.875, 0.8125, 0.8125, 0.8438, 0.75, 0.8438, 0.8125, 0.8125, 0.8125, 0.8125, 0.75, 0.8438, 0.6875, 0.8438, 0.75, 0.8125, 0.75, 0.8125, 0.6875, 0.8438, 0.625, 0.8438, 0.6875, 0.8125, 0.6875, 0.8125, 0.625, 0.8438, 0.5625, 0.8438, 0.625, 0.8125, 0.625, 0.8125, 0.5625, 0.8125, 0.75, 0.8125, 0.8125, 0.7812, 0.8125, 0.7812, 0.75, 0.8125, 0.6875, 0.8125, 0.75, 0.7812, 0.75, 0.7812, 0.6875, 0.8125, 0.625, 0.8125, 0.6875, 0.7812, 0.6875, 0.7812, 0.625, 0.8125, 0.5625, 0.8125, 0.625, 0.7812, 0.625, 0.7812, 0.5625, 0.8125, 0.5, 0.8125, 0.5625, 0.7812, 0.5625, 0.7812, 0.5, 0.8125, 0.9375, 0.7969, 1.0, 0.7812, 0.9375, 0.8125, 0.875, 0.8125, 0.9375, 0.7812, 0.9375, 0.7812, 0.875, 0.8125, 0.8125, 0.8125, 0.875, 0.7812, 0.875, 0.7812, 0.8125, 0.7812, 0.5, 0.7812, 0.5625, 0.75, 0.5625, 0.75, 0.5, 0.7812, 0.9375, 0.7656, 1.0, 0.75, 0.9375, 0.7812, 0.875, 0.7812, 0.9375, 0.75, 0.9375, 0.75, 0.875, 0.7812, 0.8125, 0.7812, 0.875, 0.75, 0.875, 0.75, 0.8125, 0.7812, 0.75, 0.7812, 0.8125, 0.75, 0.8125, 0.75, 0.75, 0.7812, 0.6875, 0.7812, 0.75, 0.75, 0.75, 0.75, 0.6875, 0.7812, 0.625, 0.7812, 0.6875, 0.75, 0.6875, 0.75, 0.625, 0.7812, 0.5625, 0.7812, 0.625, 0.75, 0.625, 0.75, 0.5625])
me_x.materials.append(mat_t)
me_x.use_remesh_fix_poles = True
me_x.use_remesh_preserve_attributes = False
me_x.use_mirror_vertex_groups = False
me_x.update()
me_x_1 = bpy.data.meshes.new('平面')
me_x_1.from_pydata([(-1.0, -1.0, 0.0), (1.0, -1.0, 0.0), (-1.0, 1.0, 0.0), (1.0, 1.0, 0.0)], [], [(0, 1, 3, 2)])
_uv = me_x_1.uv_layers.new(name='UVマップ')
_uv.uv.foreach_set('vector', [0.0, 0.0, 1.0, 0.0, 1.0, 1.0, 0.0, 1.0])
me_x_1.use_remesh_fix_poles = True
me_x_1.use_remesh_preserve_attributes = False
me_x_1.use_mirror_vertex_groups = False
me_x_1.update()
me_x_2 = bpy.data.meshes.new('立方体')
me_x_2.from_pydata([(-1.0, -1.0, -1.0), (-1.0, -1.0, 4.527), (-1.0, 1.0, -1.0), (-1.0, 1.0, 4.527), (1.0, -1.0, -1.0), (1.0, -1.0, 4.527), (1.0, 1.0, -1.0), (1.0, 1.0, 4.527), (-1.0, -1.0, 4.527), (-1.0, 1.0, 4.527), (1.0, 1.0, 4.527), (1.0, -1.0, 4.527), (6.839, -1.0, 5.68), (6.839, 1.0, 5.68), (8.839, 1.0, 5.68), (8.839, -1.0, 5.68)], [], [(0, 1, 3, 2), (2, 3, 7, 6), (6, 7, 5, 4), (4, 5, 1, 0), (2, 6, 4, 0), (1, 5, 11, 8), (11, 10, 14, 15), (7, 3, 9, 10), (5, 7, 10, 11), (3, 1, 8, 9), (14, 13, 12, 15), (9, 8, 12, 13), (8, 11, 15, 12), (10, 9, 13, 14)])
_uv = me_x_2.uv_layers.new(name='UVマップ')
_uv.uv.foreach_set('vector', [0.375, 0.0, 0.625, 0.0, 0.625, 0.25, 0.375, 0.25, 0.375, 0.25, 0.625, 0.25, 0.625, 0.5, 0.375, 0.5, 0.375, 0.5, 0.625, 0.5, 0.625, 0.75, 0.375, 0.75, 0.375, 0.75, 0.625, 0.75, 0.625, 1.0, 0.375, 1.0, 0.125, 0.5, 0.375, 0.5, 0.375, 0.75, 0.125, 0.75, 0.625, 1.0, 0.625, 0.75, 0.625, 0.75, 0.625, 1.0, 0.625, 0.75, 0.625, 0.5, 0.625, 0.5, 0.625, 0.75, 0.625, 0.5, 0.625, 0.25, 0.625, 0.25, 0.625, 0.5, 0.625, 0.75, 0.625, 0.5, 0.625, 0.5, 0.625, 0.75, 0.625, 0.25, 0.625, 0.0, 0.625, 0.0, 0.625, 0.25, 0.625, 0.5, 0.875, 0.5, 0.875, 0.75, 0.625, 0.75, 0.875, 0.5, 0.875, 0.75, 0.875, 0.75, 0.875, 0.5, 0.875, 0.75, 0.625, 0.75, 0.625, 0.75, 0.875, 0.75, 0.625, 0.5, 0.875, 0.5, 0.875, 0.5, 0.625, 0.5])
me_x_2.use_remesh_fix_poles = True
me_x_2.use_remesh_preserve_attributes = False
me_x_2.use_mirror_vertex_groups = False
me_x_2.update()
me_001_1 = bpy.data.meshes.new('立方体.001')
me_001_1.from_pydata([(-1.0, -1.0, -1.0), (-1.0, -1.0, 0.3645), (-1.0, 1.0, -1.0), (-1.0, 1.0, 0.3645), (3.978, -1.0, -1.0), (3.978, -1.0, 0.3645), (3.978, 1.0, -1.0), (3.978, 1.0, 0.3645), (-1.0, -1.0, 0.2096), (-1.0, 1.0, 0.2096), (3.978, 1.0, 0.2096), (3.978, -1.0, 0.2096), (3.618, 1.0, -1.0), (-0.6404, 1.0, -1.0), (-0.6404, 1.0, 0.3645), (3.618, 1.0, 0.3645), (-0.6404, -1.0, -1.0), (3.618, -1.0, -1.0), (3.618, -1.0, 0.3645), (-0.6404, -1.0, 0.3645), (3.618, -1.0, 0.2096), (-0.6404, -1.0, 0.2096), (-0.6404, 1.0, 0.2096), (3.618, 1.0, 0.2096)], [], [(8, 1, 3, 9), (23, 15, 7, 10), (10, 7, 5, 11), (21, 19, 1, 8), (12, 6, 4, 17), (14, 3, 1, 19), (16, 21, 8, 0), (6, 10, 11, 4), (12, 23, 10, 6), (0, 8, 9, 2), (2, 9, 22, 13), (13, 22, 23, 12), (4, 11, 20, 17), (17, 20, 21, 16), (7, 15, 18, 5), (15, 14, 19, 18), (2, 13, 16, 0), (13, 12, 17, 16), (11, 5, 18, 20), (20, 18, 19, 21), (9, 3, 14, 22), (22, 14, 15, 23)])
_uv = me_001_1.uv_layers.new(name='UVマップ')
_uv.uv.foreach_set('vector', [0.5699, 0.0, 0.625, 0.0, 0.625, 0.25, 0.5699, 0.25, 0.5699, 0.4819, 0.625, 0.4819, 0.625, 0.5, 0.5699, 0.5, 0.5699, 0.5, 0.625, 0.5, 0.625, 0.75, 0.5699, 0.75, 0.5699, 0.9819, 0.625, 0.9819, 0.625, 1.0, 0.5699, 1.0, 0.3569, 0.5, 0.375, 0.5, 0.375, 0.75, 0.3569, 0.75, 0.8569, 0.5, 0.875, 0.5, 0.875, 0.75, 0.8569, 0.75, 0.375, 0.9819, 0.5699, 0.9819, 0.5699, 1.0, 0.375, 1.0, 0.375, 0.5, 0.5699, 0.5, 0.5699, 0.75, 0.375, 0.75, 0.375, 0.4819, 0.5699, 0.4819, 0.5699, 0.5, 0.375, 0.5, 0.375, 0.0, 0.5699, 0.0, 0.5699, 0.25, 0.375, 0.25, 0.375, 0.25, 0.5699, 0.25, 0.5699, 0.2681, 0.375, 0.2681, 0.375, 0.2681, 0.5699, 0.2681, 0.5699, 0.4819, 0.375, 0.4819, 0.375, 0.75, 0.5699, 0.75, 0.5699, 0.7681, 0.375, 0.7681, 0.375, 0.7681, 0.5699, 0.7681, 0.5699, 0.9819, 0.375, 0.9819, 0.625, 0.5, 0.6431, 0.5, 0.6431, 0.75, 0.625, 0.75, 0.6431, 0.5, 0.8569, 0.5, 0.8569, 0.75, 0.6431, 0.75, 0.125, 0.5, 0.1431, 0.5, 0.1431, 0.75, 0.125, 0.75, 0.1431, 0.5, 0.3569, 0.5, 0.3569, 0.75, 0.1431, 0.75, 0.5699, 0.75, 0.625, 0.75, 0.625, 0.7681, 0.5699, 0.7681, 0.5699, 0.7681, 0.625, 0.7681, 0.625, 0.9819, 0.5699, 0.9819, 0.5699, 0.25, 0.625, 0.25, 0.625, 0.2681, 0.5699, 0.2681, 0.5699, 0.2681, 0.625, 0.2681, 0.625, 0.4819, 0.5699, 0.4819])
me_001_1.use_remesh_fix_poles = True
me_001_1.use_remesh_preserve_attributes = False
me_001_1.use_mirror_vertex_groups = False
me_001_1.update()
me_002 = bpy.data.meshes.new('立方体.002')
me_002.from_pydata([(-1.0, -1.0, -1.0), (-1.0, -1.0, 1.0), (-1.0, 1.0, -1.0), (-1.0, 1.0, 1.0), (1.0, -1.0, -1.0), (1.0, -1.0, 1.0), (1.0, 1.0, -1.0), (1.0, 1.0, 1.0)], [], [(0, 1, 3, 2), (2, 3, 7, 6), (6, 7, 5, 4), (4, 5, 1, 0), (2, 6, 4, 0), (7, 3, 1, 5)])
_uv = me_002.uv_layers.new(name='UVマップ')
_uv.uv.foreach_set('vector', [0.375, 0.0, 0.625, 0.0, 0.625, 0.25, 0.375, 0.25, 0.375, 0.25, 0.625, 0.25, 0.625, 0.5, 0.375, 0.5, 0.375, 0.5, 0.625, 0.5, 0.625, 0.75, 0.375, 0.75, 0.375, 0.75, 0.625, 0.75, 0.625, 1.0, 0.375, 1.0, 0.125, 0.5, 0.375, 0.5, 0.375, 0.75, 0.125, 0.75, 0.625, 0.5, 0.875, 0.5, 0.875, 0.75, 0.625, 0.75])
me_002.use_remesh_fix_poles = True
me_002.use_remesh_preserve_attributes = False
me_002.use_mirror_vertex_groups = False
me_002.update()
me_003 = bpy.data.meshes.new('立方体.003')
me_003.from_pydata([(-1.0, -1.0, -1.0), (-1.0, -1.0, 1.0), (-1.0, 1.0, -1.0), (-1.0, 1.0, 1.0), (1.0, -1.0, -1.0), (1.0, -1.0, 1.0), (1.0, 1.0, -1.0), (1.0, 1.0, 1.0)], [], [(0, 1, 3, 2), (2, 3, 7, 6), (6, 7, 5, 4), (4, 5, 1, 0), (2, 6, 4, 0), (7, 3, 1, 5)])
_uv = me_003.uv_layers.new(name='UVマップ')
_uv.uv.foreach_set('vector', [0.375, 0.0, 0.625, 0.0, 0.625, 0.25, 0.375, 0.25, 0.375, 0.25, 0.625, 0.25, 0.625, 0.5, 0.375, 0.5, 0.375, 0.5, 0.625, 0.5, 0.625, 0.75, 0.375, 0.75, 0.375, 0.75, 0.625, 0.75, 0.625, 1.0, 0.375, 1.0, 0.125, 0.5, 0.375, 0.5, 0.375, 0.75, 0.125, 0.75, 0.625, 0.5, 0.875, 0.5, 0.875, 0.75, 0.625, 0.75])
me_003.use_remesh_fix_poles = True
me_003.use_remesh_preserve_attributes = False
me_003.use_mirror_vertex_groups = False
me_003.update()
me_001_2 = bpy.data.meshes.new('平面.001')
me_001_2.from_pydata([(-1.0, -1.0, 0.0), (1.0, -1.0, 0.0), (-1.0, 1.0, 0.0), (1.0, 1.0, 0.0)], [], [(0, 1, 3, 2)])
_uv = me_001_2.uv_layers.new(name='UVマップ')
_uv.uv.foreach_set('vector', [0.0, 0.0, 1.0, 0.0, 1.0, 1.0, 0.0, 1.0])
me_001_2.use_remesh_fix_poles = True
me_001_2.use_remesh_preserve_attributes = False
me_001_2.use_mirror_vertex_groups = False
me_001_2.update()

# ---- objects
ob_light = bpy.data.objects.new('Light', light_light)
ob_camera = bpy.data.objects.new('Camera', cam_camera)
ob_x = bpy.data.objects.new('円柱', me_001)
ob_x_1 = bpy.data.objects.new('球', me_x)
ob_x_2 = bpy.data.objects.new('平面', me_x_1)
ob_x_3 = bpy.data.objects.new('立方体', me_x_2)
ob_001 = bpy.data.objects.new('立方体.001', me_001_1)
ob_002 = bpy.data.objects.new('立方体.002', me_002)
ob_003 = bpy.data.objects.new('立方体.003', me_003)
ob_x_4 = bpy.data.objects.new('ポイント', light_x)
ob_x_5 = bpy.data.objects.new('エリア', light_x_1)
ob_001_1 = bpy.data.objects.new('ポイント.001', light_001)
ob_001_2 = bpy.data.objects.new('平面.001', me_001_2)

# ---- transforms, parenting, visibility, modifiers, constraints
ob_light.location = (4.076, 1.005, 5.904)
ob_light.rotation_euler = (0.8239, -0.7836, 1.122)
ob_light.lock_rotations_4d = False
ob_light.empty_display_type = 'ARROWS'
ob_light.color = (0.0, 0.0, 0.0, 0.0)
ob_light.lineart.crease_threshold = 0.0
ob_camera.location = (7.359, -6.926, 4.958)
ob_camera.rotation_euler = (1.109, -0.0, 0.8149)
ob_camera.lock_rotations_4d = False
ob_camera.empty_display_type = 'ARROWS'
ob_camera.color = (0.0, 0.0, 0.0, 0.0)
ob_camera.display_type = 'WIRE'
ob_camera.lineart.crease_threshold = 0.0
ob_x.location = (-6.856, 1.126, 0.09298)
ob_x.scale = (1.0, 1.0, -0.1)
ob_x.lineart.crease_threshold = 0.0
_m = ob_x.modifiers.new('Auto Smooth', 'NODES')
_m.node_group = ng_auto_smooth
_gi = [s.identifier for s in ng_auto_smooth.interface.items_tree if s.item_type == 'SOCKET' and s.in_out == 'INPUT']
_m[_gi[1]] = 0.5236  # Angle
ob_x_1.location = (-6.856, 1.126, 0.1904)
ob_x_1.scale = (1.0, 1.0, 2.4)
ob_x_1.lineart.crease_threshold = 0.0
_m = ob_x_1.modifiers.new('Auto Smooth', 'NODES')
_m.node_group = ng_auto_smooth
_gi = [s.identifier for s in ng_auto_smooth.interface.items_tree if s.item_type == 'SOCKET' and s.in_out == 'INPUT']
_m[_gi[1]] = 0.5236  # Angle
ob_x_2.location = (0.004748, 0.0117, 0.0)
ob_x_2.scale = (12.5, 15.15, 10.18)
ob_x_2.lineart.crease_threshold = 0.0
ob_x_3.location = (-8.776, 3.782, 0.9191)
ob_x_3.rotation_euler = (0.0, -0.0, -0.7525)
ob_x_3.scale = (0.1246, 0.15, 1.0)
ob_x_3.lineart.crease_threshold = 0.0
_m = ob_x_3.modifiers.new('配列', 'ARRAY')
_m.count = 20
_m.relative_offset_displace = (0.1, 1.7, 0.0)
ob_001.location = (2.72, 3.939, 0.9677)
ob_001.rotation_euler = (0.0, -0.0, -0.3739)
ob_001.scale = (1.607, 0.75, 1.0)
ob_001.lineart.crease_threshold = 0.0
ob_002.location = (-4.696, 6.633, 5.0)
ob_002.rotation_euler = (0.0, -0.0, 0.5823)
ob_002.scale = (5.15, 0.05, 0.1)
ob_002.lineart.crease_threshold = 0.0
ob_003.location = (-4.696, 6.633, 0.5)
ob_003.rotation_euler = (0.0, -0.0, 0.5823)
ob_003.scale = (5.15, 0.05, 0.1)
ob_003.lineart.crease_threshold = 0.0
ob_x_4.location = (-8.368, 3.429, 4.07)
ob_x_4.lineart.crease_threshold = 0.0
ob_x_5.location = (0.0, -7.997, 5.34)
ob_x_5.rotation_euler = (1.578, 0.0, 0.0)
ob_x_5.lineart.crease_threshold = 0.0
ob_001_1.location = (-1.341, 6.618, 1.952)
ob_001_1.lineart.crease_threshold = 0.0
ob_001_2.location = (-4.621, 6.24, 2.752)
ob_001_2.rotation_euler = (1.571, -0.0, 0.5876)
ob_001_2.scale = (4.11, 2.312, 4.282)
ob_001_2.lineart.crease_threshold = 0.0

# ---- collection membership
col_collection.objects.link(ob_light)
col_collection.objects.link(ob_camera)
col_collection.objects.link(ob_x)
col_collection.objects.link(ob_x_1)
col_collection.objects.link(ob_x_2)
col_collection.objects.link(ob_x_3)
col_collection.objects.link(ob_001)
col_collection.objects.link(ob_002)
col_collection.objects.link(ob_003)
col_collection.objects.link(ob_x_4)
col_collection.objects.link(ob_x_5)
col_collection.objects.link(ob_001_1)
col_collection.objects.link(ob_001_2)

# ---- scene / render settings (as saved in the file)
scene.camera = ob_camera
scene.frame_start = 1; scene.frame_end = 250; scene.frame_set(1)
scene.render.engine = 'BLENDER_EEVEE_NEXT'
scene.cycles.use_denoising = False
scene.cycles.samples = 128
scene.cycles.sampling_pattern = 'TABULATED_SOBOL'
scene.cycles.use_adaptive_sampling = False
scene.cycles.use_light_tree = False
scene.view_settings.view_transform = 'Filmic'
bpy.context.view_layer.update()

